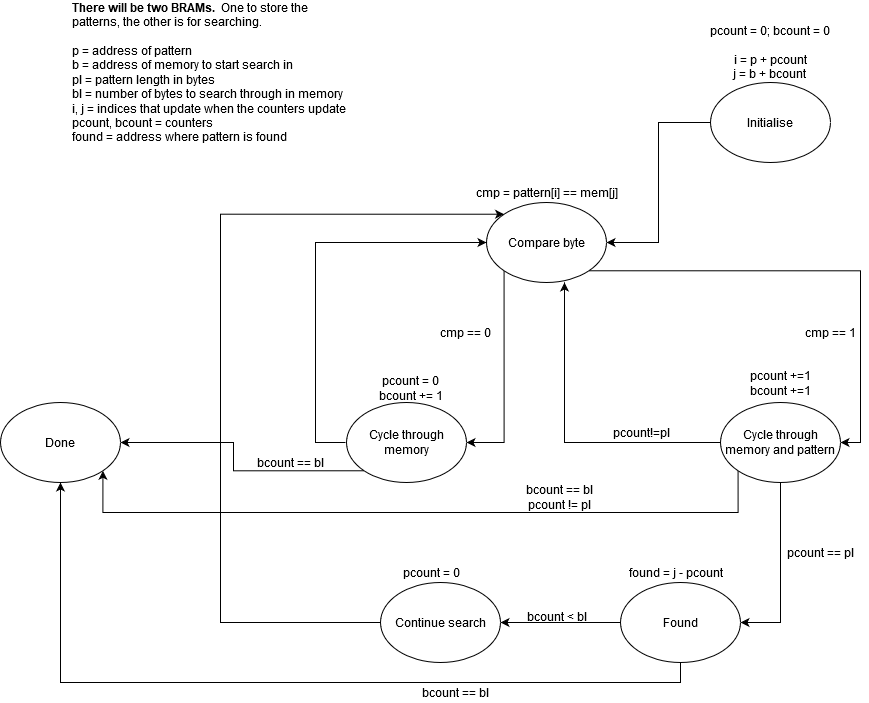

The diagram above was exported from draw.io. Its source (the exported page's mxGraphModel, read from the mxfile embedded in the PNG):
<mxGraphModel dx="1952" dy="583" grid="1" gridSize="10" guides="1" tooltips="1" connect="1" arrows="1" fold="1" page="1" pageScale="1" pageWidth="850" pageHeight="1100" math="0" shadow="0">
  <root>
    <mxCell id="0" />
    <mxCell id="1" parent="0" />
    <mxCell id="rtFGI8BWFj8NFEuEd3sP-13" style="edgeStyle=orthogonalEdgeStyle;rounded=0;orthogonalLoop=1;jettySize=auto;html=1;exitX=0;exitY=0.5;exitDx=0;exitDy=0;entryX=1;entryY=0.5;entryDx=0;entryDy=0;" parent="1" source="rtFGI8BWFj8NFEuEd3sP-1" target="rtFGI8BWFj8NFEuEd3sP-4" edge="1">
      <mxGeometry relative="1" as="geometry" />
    </mxCell>
    <mxCell id="rtFGI8BWFj8NFEuEd3sP-1" value="&lt;div&gt;Initialise&lt;/div&gt;" style="ellipse;whiteSpace=wrap;html=1;" parent="1" vertex="1">
      <mxGeometry x="640" y="220" width="120" height="80" as="geometry" />
    </mxCell>
    <mxCell id="rtFGI8BWFj8NFEuEd3sP-2" value="&lt;div&gt;pcount = 0; bcount = 0&lt;/div&gt;&lt;div&gt;&lt;br&gt;&lt;/div&gt;&lt;div&gt;i = p + pcount&lt;/div&gt;&lt;div&gt;j = b + bcount&lt;br&gt;&lt;/div&gt;" style="text;html=1;strokeColor=none;fillColor=none;align=center;verticalAlign=middle;whiteSpace=wrap;rounded=0;" parent="1" vertex="1">
      <mxGeometry x="620" y="150" width="160" height="80" as="geometry" />
    </mxCell>
    <mxCell id="rtFGI8BWFj8NFEuEd3sP-3" value="&lt;div&gt;&lt;b&gt;There will be two BRAMs.&amp;nbsp; &lt;/b&gt;One to store the patterns, the other is for searching.&lt;br&gt;&lt;/div&gt;&lt;div&gt;&lt;br&gt;&lt;/div&gt;&lt;div align=&quot;left&quot;&gt;p = address of pattern&lt;/div&gt;&lt;div align=&quot;left&quot;&gt;b = address of memory to start search in&lt;/div&gt;&lt;div align=&quot;left&quot;&gt;pl = pattern length in bytes&lt;/div&gt;&lt;div align=&quot;left&quot;&gt;bl = number of bytes to search through in memory&lt;/div&gt;&lt;div align=&quot;left&quot;&gt;i, j = indices that update when the counters update&lt;br&gt;&lt;/div&gt;&lt;div align=&quot;left&quot;&gt;pcount, bcount = counters&lt;br&gt;&lt;/div&gt;&lt;div&gt;found = address where pattern is found&lt;br&gt;&lt;/div&gt;" style="text;html=1;strokeColor=none;fillColor=none;align=left;verticalAlign=middle;whiteSpace=wrap;rounded=0;" parent="1" vertex="1">
      <mxGeometry y="200" width="285" height="20" as="geometry" />
    </mxCell>
    <mxCell id="rtFGI8BWFj8NFEuEd3sP-9" style="edgeStyle=orthogonalEdgeStyle;rounded=0;orthogonalLoop=1;jettySize=auto;html=1;exitX=0;exitY=1;exitDx=0;exitDy=0;entryX=1;entryY=0.5;entryDx=0;entryDy=0;" parent="1" source="rtFGI8BWFj8NFEuEd3sP-4" target="rtFGI8BWFj8NFEuEd3sP-8" edge="1">
      <mxGeometry relative="1" as="geometry">
        <Array as="points">
          <mxPoint x="434" y="580" />
        </Array>
      </mxGeometry>
    </mxCell>
    <mxCell id="rtFGI8BWFj8NFEuEd3sP-15" style="edgeStyle=orthogonalEdgeStyle;rounded=0;orthogonalLoop=1;jettySize=auto;html=1;exitX=1;exitY=1;exitDx=0;exitDy=0;entryX=1;entryY=0.5;entryDx=0;entryDy=0;" parent="1" source="rtFGI8BWFj8NFEuEd3sP-4" target="rtFGI8BWFj8NFEuEd3sP-14" edge="1">
      <mxGeometry relative="1" as="geometry" />
    </mxCell>
    <mxCell id="rtFGI8BWFj8NFEuEd3sP-4" value="&lt;div&gt;Compare byte&lt;/div&gt;" style="ellipse;whiteSpace=wrap;html=1;" parent="1" vertex="1">
      <mxGeometry x="416" y="340" width="120" height="80" as="geometry" />
    </mxCell>
    <mxCell id="rtFGI8BWFj8NFEuEd3sP-5" value="cmp = pattern[i] == mem[j]" style="text;html=1;align=center;verticalAlign=middle;resizable=0;points=[];autosize=1;" parent="1" vertex="1">
      <mxGeometry x="396" y="320" width="160" height="20" as="geometry" />
    </mxCell>
    <mxCell id="rtFGI8BWFj8NFEuEd3sP-7" value="cmp == 0" style="text;html=1;align=center;verticalAlign=middle;resizable=0;points=[];autosize=1;" parent="1" vertex="1">
      <mxGeometry x="360" y="460" width="70" height="20" as="geometry" />
    </mxCell>
    <mxCell id="rtFGI8BWFj8NFEuEd3sP-11" style="edgeStyle=orthogonalEdgeStyle;rounded=0;orthogonalLoop=1;jettySize=auto;html=1;entryX=0;entryY=0.5;entryDx=0;entryDy=0;" parent="1" target="rtFGI8BWFj8NFEuEd3sP-4" edge="1">
      <mxGeometry relative="1" as="geometry">
        <mxPoint x="275" y="580" as="sourcePoint" />
        <mxPoint x="380" y="440" as="targetPoint" />
        <Array as="points">
          <mxPoint x="245" y="580" />
          <mxPoint x="245" y="380" />
        </Array>
      </mxGeometry>
    </mxCell>
    <mxCell id="rtFGI8BWFj8NFEuEd3sP-34" style="edgeStyle=orthogonalEdgeStyle;rounded=0;orthogonalLoop=1;jettySize=auto;html=1;exitX=0;exitY=1;exitDx=0;exitDy=0;entryX=1;entryY=0.5;entryDx=0;entryDy=0;" parent="1" source="rtFGI8BWFj8NFEuEd3sP-8" target="rtFGI8BWFj8NFEuEd3sP-24" edge="1">
      <mxGeometry relative="1" as="geometry" />
    </mxCell>
    <mxCell id="rtFGI8BWFj8NFEuEd3sP-8" value="Cycle through memory" style="ellipse;whiteSpace=wrap;html=1;" parent="1" vertex="1">
      <mxGeometry x="276" y="540" width="120" height="80" as="geometry" />
    </mxCell>
    <mxCell id="rtFGI8BWFj8NFEuEd3sP-10" value="&lt;div&gt;pcount = 0&lt;br&gt;&lt;/div&gt;&lt;div&gt;bcount += 1&lt;/div&gt;" style="text;html=1;align=center;verticalAlign=middle;resizable=0;points=[];autosize=1;" parent="1" vertex="1">
      <mxGeometry x="300" y="511" width="80" height="30" as="geometry" />
    </mxCell>
    <mxCell id="rtFGI8BWFj8NFEuEd3sP-18" style="edgeStyle=orthogonalEdgeStyle;rounded=0;orthogonalLoop=1;jettySize=auto;html=1;exitX=0;exitY=0.5;exitDx=0;exitDy=0;entryX=0.65;entryY=1;entryDx=0;entryDy=0;entryPerimeter=0;" parent="1" source="rtFGI8BWFj8NFEuEd3sP-14" target="rtFGI8BWFj8NFEuEd3sP-4" edge="1">
      <mxGeometry relative="1" as="geometry" />
    </mxCell>
    <mxCell id="rtFGI8BWFj8NFEuEd3sP-22" style="edgeStyle=orthogonalEdgeStyle;rounded=0;orthogonalLoop=1;jettySize=auto;html=1;exitX=0.5;exitY=1;exitDx=0;exitDy=0;entryX=1;entryY=0.5;entryDx=0;entryDy=0;" parent="1" source="rtFGI8BWFj8NFEuEd3sP-14" target="rtFGI8BWFj8NFEuEd3sP-21" edge="1">
      <mxGeometry relative="1" as="geometry" />
    </mxCell>
    <mxCell id="rtFGI8BWFj8NFEuEd3sP-31" style="edgeStyle=orthogonalEdgeStyle;rounded=0;orthogonalLoop=1;jettySize=auto;html=1;exitX=0;exitY=1;exitDx=0;exitDy=0;entryX=1;entryY=1;entryDx=0;entryDy=0;" parent="1" source="rtFGI8BWFj8NFEuEd3sP-14" target="rtFGI8BWFj8NFEuEd3sP-24" edge="1">
      <mxGeometry relative="1" as="geometry">
        <Array as="points">
          <mxPoint x="668" y="650" />
          <mxPoint x="32" y="650" />
        </Array>
      </mxGeometry>
    </mxCell>
    <mxCell id="rtFGI8BWFj8NFEuEd3sP-14" value="Cycle through memory and pattern" style="ellipse;whiteSpace=wrap;html=1;" parent="1" vertex="1">
      <mxGeometry x="650" y="540" width="120" height="80" as="geometry" />
    </mxCell>
    <mxCell id="rtFGI8BWFj8NFEuEd3sP-16" value="&lt;div&gt;cmp == 1&lt;/div&gt;" style="text;html=1;align=center;verticalAlign=middle;resizable=0;points=[];autosize=1;" parent="1" vertex="1">
      <mxGeometry x="725" y="460" width="70" height="20" as="geometry" />
    </mxCell>
    <mxCell id="rtFGI8BWFj8NFEuEd3sP-17" value="&lt;div&gt;pcount +=1&lt;/div&gt;&lt;div&gt;bcount +=1&lt;br&gt;&lt;/div&gt;" style="text;html=1;align=center;verticalAlign=middle;resizable=0;points=[];autosize=1;" parent="1" vertex="1">
      <mxGeometry x="670" y="506" width="80" height="30" as="geometry" />
    </mxCell>
    <mxCell id="rtFGI8BWFj8NFEuEd3sP-19" value="pcount!=pl" style="text;html=1;align=center;verticalAlign=middle;resizable=0;points=[];autosize=1;" parent="1" vertex="1">
      <mxGeometry x="536" y="560" width="70" height="20" as="geometry" />
    </mxCell>
    <mxCell id="rtFGI8BWFj8NFEuEd3sP-20" value="pcount == pl" style="text;html=1;align=center;verticalAlign=middle;resizable=0;points=[];autosize=1;" parent="1" vertex="1">
      <mxGeometry x="710" y="680" width="80" height="20" as="geometry" />
    </mxCell>
    <mxCell id="rtFGI8BWFj8NFEuEd3sP-26" style="edgeStyle=orthogonalEdgeStyle;rounded=0;orthogonalLoop=1;jettySize=auto;html=1;exitX=0;exitY=0.5;exitDx=0;exitDy=0;entryX=1;entryY=0.5;entryDx=0;entryDy=0;" parent="1" source="rtFGI8BWFj8NFEuEd3sP-21" target="rtFGI8BWFj8NFEuEd3sP-25" edge="1">
      <mxGeometry relative="1" as="geometry" />
    </mxCell>
    <mxCell id="rtFGI8BWFj8NFEuEd3sP-29" style="edgeStyle=orthogonalEdgeStyle;rounded=0;orthogonalLoop=1;jettySize=auto;html=1;exitX=0.5;exitY=1;exitDx=0;exitDy=0;entryX=0.5;entryY=1;entryDx=0;entryDy=0;" parent="1" source="rtFGI8BWFj8NFEuEd3sP-21" target="rtFGI8BWFj8NFEuEd3sP-24" edge="1">
      <mxGeometry relative="1" as="geometry" />
    </mxCell>
    <mxCell id="rtFGI8BWFj8NFEuEd3sP-21" value="Found" style="ellipse;whiteSpace=wrap;html=1;" parent="1" vertex="1">
      <mxGeometry x="550" y="720" width="120" height="80" as="geometry" />
    </mxCell>
    <mxCell id="rtFGI8BWFj8NFEuEd3sP-23" value="found = j - pcount" style="text;html=1;align=center;verticalAlign=middle;resizable=0;points=[];autosize=1;" parent="1" vertex="1">
      <mxGeometry x="550" y="700" width="110" height="20" as="geometry" />
    </mxCell>
    <mxCell id="rtFGI8BWFj8NFEuEd3sP-24" value="Done" style="ellipse;whiteSpace=wrap;html=1;" parent="1" vertex="1">
      <mxGeometry x="-70" y="540" width="120" height="80" as="geometry" />
    </mxCell>
    <mxCell id="rtFGI8BWFj8NFEuEd3sP-28" style="edgeStyle=orthogonalEdgeStyle;rounded=0;orthogonalLoop=1;jettySize=auto;html=1;exitX=0;exitY=0.5;exitDx=0;exitDy=0;entryX=0;entryY=0;entryDx=0;entryDy=0;" parent="1" source="rtFGI8BWFj8NFEuEd3sP-25" target="rtFGI8BWFj8NFEuEd3sP-4" edge="1">
      <mxGeometry relative="1" as="geometry">
        <Array as="points">
          <mxPoint x="150" y="760" />
          <mxPoint x="150" y="352" />
        </Array>
      </mxGeometry>
    </mxCell>
    <mxCell id="rtFGI8BWFj8NFEuEd3sP-25" value="Continue search" style="ellipse;whiteSpace=wrap;html=1;" parent="1" vertex="1">
      <mxGeometry x="310" y="720" width="120" height="80" as="geometry" />
    </mxCell>
    <mxCell id="rtFGI8BWFj8NFEuEd3sP-27" value="pcount = 0" style="text;html=1;align=center;verticalAlign=middle;resizable=0;points=[];autosize=1;" parent="1" vertex="1">
      <mxGeometry x="326" y="700" width="70" height="20" as="geometry" />
    </mxCell>
    <mxCell id="rtFGI8BWFj8NFEuEd3sP-30" value="bcount == bl" style="text;html=1;align=center;verticalAlign=middle;resizable=0;points=[];autosize=1;" parent="1" vertex="1">
      <mxGeometry x="345" y="820" width="80" height="20" as="geometry" />
    </mxCell>
    <mxCell id="rtFGI8BWFj8NFEuEd3sP-32" value="&lt;div&gt;bcount == bl&lt;/div&gt;&lt;div&gt;pcount != pl&lt;br&gt;&lt;/div&gt;" style="text;html=1;align=center;verticalAlign=middle;resizable=0;points=[];autosize=1;" parent="1" vertex="1">
      <mxGeometry x="449" y="620" width="80" height="30" as="geometry" />
    </mxCell>
    <mxCell id="rtFGI8BWFj8NFEuEd3sP-33" value="bcount &amp;lt; bl" style="text;html=1;align=center;verticalAlign=middle;resizable=0;points=[];autosize=1;" parent="1" vertex="1">
      <mxGeometry x="446" y="744" width="80" height="20" as="geometry" />
    </mxCell>
    <mxCell id="rtFGI8BWFj8NFEuEd3sP-35" value="bcount == bl" style="text;html=1;align=center;verticalAlign=middle;resizable=0;points=[];autosize=1;" parent="1" vertex="1">
      <mxGeometry x="180" y="590" width="80" height="20" as="geometry" />
    </mxCell>
  </root>
</mxGraphModel>